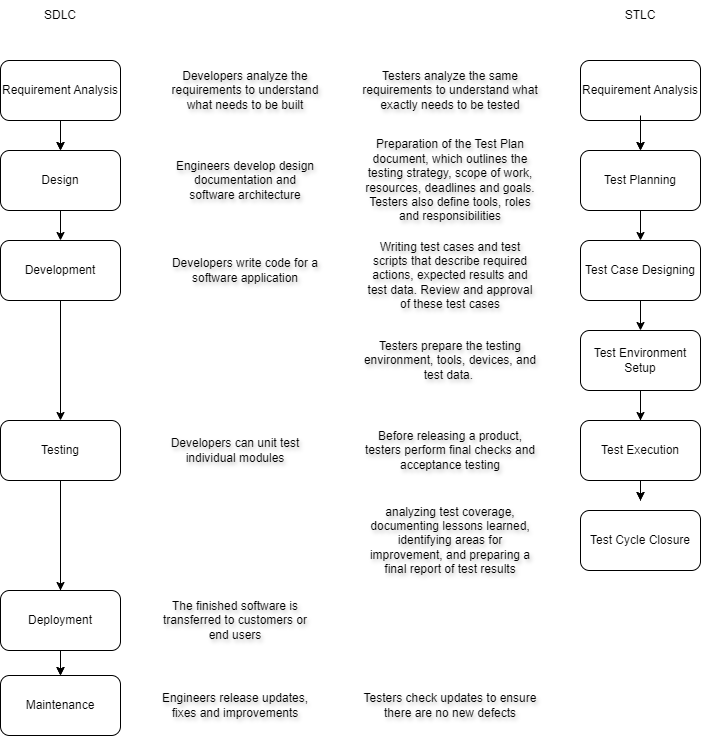

The diagram above was exported from draw.io. Its source (the exported page's mxGraphModel, read from the mxfile embedded in the PNG):
<mxGraphModel dx="1458" dy="821" grid="1" gridSize="10" guides="1" tooltips="1" connect="1" arrows="1" fold="1" page="1" pageScale="1" pageWidth="827" pageHeight="1169" math="0" shadow="0">
  <root>
    <mxCell id="0" />
    <mxCell id="1" parent="0" />
    <mxCell id="ETaKchvux2zcA5A3gHG6-8" edge="1" parent="1" source="ETaKchvux2zcA5A3gHG6-1" style="edgeStyle=orthogonalEdgeStyle;rounded=0;orthogonalLoop=1;jettySize=auto;html=1;" target="ETaKchvux2zcA5A3gHG6-2" value="">
      <mxGeometry relative="1" as="geometry" />
    </mxCell>
    <mxCell id="ETaKchvux2zcA5A3gHG6-1" parent="1" style="rounded=1;whiteSpace=wrap;html=1;" value="Requirement Analysis" vertex="1">
      <mxGeometry height="60" width="120" x="70" y="80" as="geometry" />
    </mxCell>
    <mxCell id="ETaKchvux2zcA5A3gHG6-2" parent="1" style="rounded=1;whiteSpace=wrap;html=1;" value="Design" vertex="1">
      <mxGeometry height="60" width="120" x="70" y="170" as="geometry" />
    </mxCell>
    <mxCell id="ETaKchvux2zcA5A3gHG6-10" edge="1" parent="1" source="ETaKchvux2zcA5A3gHG6-3" style="edgeStyle=orthogonalEdgeStyle;rounded=0;orthogonalLoop=1;jettySize=auto;html=1;" target="ETaKchvux2zcA5A3gHG6-4" value="">
      <mxGeometry relative="1" as="geometry" />
    </mxCell>
    <mxCell id="ETaKchvux2zcA5A3gHG6-3" parent="1" style="rounded=1;whiteSpace=wrap;html=1;" value="Development" vertex="1">
      <mxGeometry height="60" width="120" x="70" y="260" as="geometry" />
    </mxCell>
    <mxCell id="ETaKchvux2zcA5A3gHG6-11" edge="1" parent="1" source="ETaKchvux2zcA5A3gHG6-4" style="edgeStyle=orthogonalEdgeStyle;rounded=0;orthogonalLoop=1;jettySize=auto;html=1;" target="ETaKchvux2zcA5A3gHG6-6" value="">
      <mxGeometry relative="1" as="geometry" />
    </mxCell>
    <mxCell id="ETaKchvux2zcA5A3gHG6-4" parent="1" style="rounded=1;whiteSpace=wrap;html=1;" value="Testing" vertex="1">
      <mxGeometry height="60" width="120" x="70" y="440" as="geometry" />
    </mxCell>
    <mxCell id="ETaKchvux2zcA5A3gHG6-12" edge="1" parent="1" source="ETaKchvux2zcA5A3gHG6-4" style="edgeStyle=orthogonalEdgeStyle;rounded=0;orthogonalLoop=1;jettySize=auto;html=1;exitX=0.5;exitY=1;exitDx=0;exitDy=0;entryX=0.5;entryY=0;entryDx=0;entryDy=0;" target="ETaKchvux2zcA5A3gHG6-5">
      <mxGeometry relative="1" as="geometry">
        <mxPoint x="240" y="510" as="targetPoint" />
      </mxGeometry>
    </mxCell>
    <mxCell id="ETaKchvux2zcA5A3gHG6-13" edge="1" parent="1" source="ETaKchvux2zcA5A3gHG6-5" style="edgeStyle=orthogonalEdgeStyle;rounded=0;orthogonalLoop=1;jettySize=auto;html=1;" target="ETaKchvux2zcA5A3gHG6-6" value="">
      <mxGeometry relative="1" as="geometry" />
    </mxCell>
    <mxCell id="ETaKchvux2zcA5A3gHG6-5" parent="1" style="rounded=1;whiteSpace=wrap;html=1;" value="Deployment" vertex="1">
      <mxGeometry height="60" width="120" x="70" y="610" as="geometry" />
    </mxCell>
    <mxCell id="ETaKchvux2zcA5A3gHG6-6" parent="1" style="rounded=1;whiteSpace=wrap;html=1;" value="Maintenance" vertex="1">
      <mxGeometry height="60" width="120" x="70" y="695" as="geometry" />
    </mxCell>
    <mxCell id="ETaKchvux2zcA5A3gHG6-7" edge="1" parent="1" source="ETaKchvux2zcA5A3gHG6-1" style="endArrow=classic;html=1;rounded=0;exitX=0.5;exitY=1;exitDx=0;exitDy=0;entryX=0.5;entryY=0;entryDx=0;entryDy=0;" target="ETaKchvux2zcA5A3gHG6-2" value="">
      <mxGeometry height="50" relative="1" width="50" as="geometry">
        <Array as="points" />
        <mxPoint x="220" y="120" as="sourcePoint" />
        <mxPoint x="220" y="180" as="targetPoint" />
      </mxGeometry>
    </mxCell>
    <mxCell id="ETaKchvux2zcA5A3gHG6-9" edge="1" parent="1" source="ETaKchvux2zcA5A3gHG6-2" style="endArrow=classic;html=1;rounded=0;exitX=0.5;exitY=1;exitDx=0;exitDy=0;entryX=0.5;entryY=0;entryDx=0;entryDy=0;" target="ETaKchvux2zcA5A3gHG6-3" value="">
      <mxGeometry height="50" relative="1" width="50" as="geometry">
        <Array as="points" />
        <mxPoint x="220" y="190" as="sourcePoint" />
        <mxPoint x="220" y="220" as="targetPoint" />
      </mxGeometry>
    </mxCell>
    <mxCell id="ETaKchvux2zcA5A3gHG6-14" parent="1" style="text;html=1;whiteSpace=wrap;strokeColor=none;fillColor=none;align=center;verticalAlign=middle;rounded=0;" value="SDLC" vertex="1">
      <mxGeometry height="30" width="120" x="70" y="20" as="geometry" />
    </mxCell>
    <mxCell id="ETaKchvux2zcA5A3gHG6-15" parent="1" style="text;html=1;whiteSpace=wrap;strokeColor=none;fillColor=none;align=center;verticalAlign=middle;rounded=0;" value="STLC" vertex="1">
      <mxGeometry height="30" width="120" x="650" y="20" as="geometry" />
    </mxCell>
    <mxCell id="ETaKchvux2zcA5A3gHG6-16" edge="1" parent="1" style="edgeStyle=orthogonalEdgeStyle;rounded=0;orthogonalLoop=1;jettySize=auto;html=1;" target="ETaKchvux2zcA5A3gHG6-18" value="">
      <mxGeometry relative="1" as="geometry">
        <mxPoint x="710" y="135" as="sourcePoint" />
      </mxGeometry>
    </mxCell>
    <mxCell id="ETaKchvux2zcA5A3gHG6-17" parent="1" style="rounded=1;whiteSpace=wrap;html=1;" value="Requirement Analysis" vertex="1">
      <mxGeometry height="60" width="120" x="650" y="80" as="geometry" />
    </mxCell>
    <mxCell id="ETaKchvux2zcA5A3gHG6-18" parent="1" style="rounded=1;whiteSpace=wrap;html=1;" value="Test Planning" vertex="1">
      <mxGeometry height="60" width="120" x="650" y="170" as="geometry" />
    </mxCell>
    <mxCell id="ETaKchvux2zcA5A3gHG6-19" edge="1" parent="1" source="ETaKchvux2zcA5A3gHG6-20" style="edgeStyle=orthogonalEdgeStyle;rounded=0;orthogonalLoop=1;jettySize=auto;html=1;" target="ETaKchvux2zcA5A3gHG6-22" value="">
      <mxGeometry relative="1" as="geometry" />
    </mxCell>
    <mxCell id="ETaKchvux2zcA5A3gHG6-20" parent="1" style="rounded=1;whiteSpace=wrap;html=1;" value="Test Case Designing" vertex="1">
      <mxGeometry height="60" width="120" x="650" y="260" as="geometry" />
    </mxCell>
    <mxCell id="ETaKchvux2zcA5A3gHG6-21" edge="1" parent="1" source="ETaKchvux2zcA5A3gHG6-22" style="edgeStyle=orthogonalEdgeStyle;rounded=0;orthogonalLoop=1;jettySize=auto;html=1;" value="">
      <mxGeometry relative="1" as="geometry">
        <mxPoint x="710" y="520.0000000000002" as="targetPoint" />
      </mxGeometry>
    </mxCell>
    <mxCell id="ETaKchvux2zcA5A3gHG6-22" parent="1" style="rounded=1;whiteSpace=wrap;html=1;" value="Test Environment Setup" vertex="1">
      <mxGeometry height="60" width="120" x="650" y="350" as="geometry" />
    </mxCell>
    <mxCell id="ETaKchvux2zcA5A3gHG6-23" edge="1" parent="1" source="ETaKchvux2zcA5A3gHG6-22" style="edgeStyle=orthogonalEdgeStyle;rounded=0;orthogonalLoop=1;jettySize=auto;html=1;exitX=0.5;exitY=1;exitDx=0;exitDy=0;entryX=0.5;entryY=0;entryDx=0;entryDy=0;" target="ETaKchvux2zcA5A3gHG6-25">
      <mxGeometry relative="1" as="geometry">
        <mxPoint x="820" y="415" as="targetPoint" />
      </mxGeometry>
    </mxCell>
    <mxCell id="ETaKchvux2zcA5A3gHG6-24" edge="1" parent="1" source="ETaKchvux2zcA5A3gHG6-25" style="edgeStyle=orthogonalEdgeStyle;rounded=0;orthogonalLoop=1;jettySize=auto;html=1;" value="">
      <mxGeometry relative="1" as="geometry">
        <mxPoint x="710" y="520.0000000000002" as="targetPoint" />
      </mxGeometry>
    </mxCell>
    <mxCell id="ETaKchvux2zcA5A3gHG6-25" parent="1" style="rounded=1;whiteSpace=wrap;html=1;" value="Test Execution" vertex="1">
      <mxGeometry height="60" width="120" x="650" y="440" as="geometry" />
    </mxCell>
    <mxCell id="ETaKchvux2zcA5A3gHG6-26" parent="1" style="rounded=1;whiteSpace=wrap;html=1;" value="Test Cycle Closure" vertex="1">
      <mxGeometry height="60" width="120" x="650" y="530" as="geometry" />
    </mxCell>
    <mxCell id="ETaKchvux2zcA5A3gHG6-27" edge="1" parent="1" style="endArrow=classic;html=1;rounded=0;exitX=0.5;exitY=1;exitDx=0;exitDy=0;entryX=0.5;entryY=0;entryDx=0;entryDy=0;" target="ETaKchvux2zcA5A3gHG6-18" value="">
      <mxGeometry height="50" relative="1" width="50" as="geometry">
        <Array as="points" />
        <mxPoint x="710" y="135" as="sourcePoint" />
        <mxPoint x="800" y="175" as="targetPoint" />
      </mxGeometry>
    </mxCell>
    <mxCell id="ETaKchvux2zcA5A3gHG6-28" edge="1" parent="1" source="ETaKchvux2zcA5A3gHG6-18" style="endArrow=classic;html=1;rounded=0;exitX=0.5;exitY=1;exitDx=0;exitDy=0;entryX=0.5;entryY=0;entryDx=0;entryDy=0;" target="ETaKchvux2zcA5A3gHG6-20" value="">
      <mxGeometry height="50" relative="1" width="50" as="geometry">
        <Array as="points" />
        <mxPoint x="800" y="185" as="sourcePoint" />
        <mxPoint x="800" y="215" as="targetPoint" />
      </mxGeometry>
    </mxCell>
    <mxCell id="ETaKchvux2zcA5A3gHG6-30" parent="1" style="text;html=1;whiteSpace=wrap;strokeColor=none;fillColor=light-dark(transparent,#B3B3B3);align=center;verticalAlign=middle;rounded=0;fontColor=light-dark(default, #545454);textShadow=1;" value="&lt;div&gt;&lt;span style=&quot;background-color: transparent;&quot;&gt;Developers analyze the requirements to understand what needs to be built&lt;/span&gt;&lt;/div&gt;" vertex="1">
      <mxGeometry height="60" width="150" x="240" y="80" as="geometry" />
    </mxCell>
    <mxCell id="ETaKchvux2zcA5A3gHG6-31" parent="1" style="text;html=1;whiteSpace=wrap;strokeColor=none;fillColor=light-dark(transparent,#B3B3B3);align=center;verticalAlign=middle;rounded=0;fontColor=light-dark(default, #545454);textShadow=1;" value="Testers analyze the same requirements to understand what exactly needs to be tested" vertex="1">
      <mxGeometry height="60" width="180" x="430" y="80" as="geometry" />
    </mxCell>
    <mxCell id="ETaKchvux2zcA5A3gHG6-32" parent="1" style="text;html=1;whiteSpace=wrap;strokeColor=none;fillColor=light-dark(transparent,#B3B3B3);align=center;verticalAlign=middle;rounded=0;fontColor=light-dark(default, #545454);textShadow=1;" value="Engineers develop design documentation and software architecture" vertex="1">
      <mxGeometry height="60" width="150" x="240" y="170" as="geometry" />
    </mxCell>
    <mxCell id="ETaKchvux2zcA5A3gHG6-33" parent="1" style="text;html=1;whiteSpace=wrap;strokeColor=none;fillColor=light-dark(transparent,#B3B3B3);align=center;verticalAlign=middle;rounded=0;fontColor=light-dark(default, #545454);textShadow=1;" value="Preparation of the Test Plan document, which outlines the testing strategy, scope of work, resources, deadlines and goals. Testers also define tools, roles and responsibilities" vertex="1">
      <mxGeometry height="90" width="180" x="430" y="155" as="geometry" />
    </mxCell>
    <mxCell id="ETaKchvux2zcA5A3gHG6-34" parent="1" style="text;html=1;whiteSpace=wrap;strokeColor=none;fillColor=light-dark(transparent,#B3B3B3);align=center;verticalAlign=middle;rounded=0;fontColor=light-dark(default, #545454);textShadow=1;" value="Developers write code for a software application" vertex="1">
      <mxGeometry height="60" width="150" x="240" y="260" as="geometry" />
    </mxCell>
    <mxCell id="ETaKchvux2zcA5A3gHG6-35" parent="1" style="text;html=1;whiteSpace=wrap;strokeColor=none;fillColor=light-dark(transparent,#B3B3B3);align=center;verticalAlign=middle;rounded=0;fontColor=light-dark(default, #545454);textShadow=1;" value="Developers can unit test individual modules" vertex="1">
      <mxGeometry height="60" width="150" x="230" y="440" as="geometry" />
    </mxCell>
    <mxCell id="ETaKchvux2zcA5A3gHG6-36" parent="1" style="text;html=1;whiteSpace=wrap;strokeColor=none;fillColor=light-dark(transparent,#B3B3B3);align=center;verticalAlign=middle;rounded=0;fontColor=light-dark(default, #545454);textShadow=1;" value="The finished software is transferred to customers or end users" vertex="1">
      <mxGeometry height="60" width="150" x="230" y="610" as="geometry" />
    </mxCell>
    <mxCell id="ETaKchvux2zcA5A3gHG6-37" parent="1" style="text;html=1;whiteSpace=wrap;strokeColor=none;fillColor=light-dark(transparent,#B3B3B3);align=center;verticalAlign=middle;rounded=0;fontColor=light-dark(default, #545454);textShadow=1;" value="Engineers release updates, fixes and improvements" vertex="1">
      <mxGeometry height="60" width="150" x="230" y="695" as="geometry" />
    </mxCell>
    <mxCell id="ETaKchvux2zcA5A3gHG6-38" parent="1" style="text;html=1;whiteSpace=wrap;strokeColor=none;fillColor=light-dark(transparent,#B3B3B3);align=center;verticalAlign=middle;rounded=0;fontColor=light-dark(default, #545454);textShadow=1;" value="Testers prepare the testing environment, tools, devices, and test data.&amp;nbsp;" vertex="1">
      <mxGeometry height="50" width="180" x="430" y="355" as="geometry" />
    </mxCell>
    <mxCell id="ETaKchvux2zcA5A3gHG6-40" parent="1" style="text;html=1;whiteSpace=wrap;strokeColor=none;fillColor=light-dark(transparent,#B3B3B3);align=center;verticalAlign=middle;rounded=0;fontColor=light-dark(default, #545454);textShadow=1;" value="Before releasing a product, testers perform final checks and acceptance testing" vertex="1">
      <mxGeometry height="60" width="180" x="430" y="440" as="geometry" />
    </mxCell>
    <mxCell id="ETaKchvux2zcA5A3gHG6-41" parent="1" style="text;html=1;whiteSpace=wrap;strokeColor=none;fillColor=light-dark(transparent,#B3B3B3);align=center;verticalAlign=middle;rounded=0;fontColor=light-dark(default, #545454);textShadow=1;" value="Testers check updates to ensure there are no new defects" vertex="1">
      <mxGeometry height="40" width="180" x="430" y="705" as="geometry" />
    </mxCell>
    <mxCell id="ETaKchvux2zcA5A3gHG6-42" parent="1" style="text;html=1;whiteSpace=wrap;strokeColor=none;fillColor=light-dark(transparent,#B3B3B3);align=center;verticalAlign=middle;rounded=0;fontColor=light-dark(default, #545454);textShadow=1;" value="Writing test cases and test scripts that describe required actions, expected results and test data. Review and approval of these test cases" vertex="1">
      <mxGeometry height="70" width="180" x="430" y="260" as="geometry" />
    </mxCell>
    <mxCell id="ETaKchvux2zcA5A3gHG6-43" parent="1" style="text;html=1;whiteSpace=wrap;strokeColor=none;fillColor=light-dark(transparent,#B3B3B3);align=center;verticalAlign=middle;rounded=0;fontColor=light-dark(default, #545454);textShadow=1;" value="analyzing test coverage, documenting lessons learned, identifying areas for improvement, and preparing a final report of test results" vertex="1">
      <mxGeometry height="80" width="180" x="430" y="520" as="geometry" />
    </mxCell>
  </root>
</mxGraphModel>